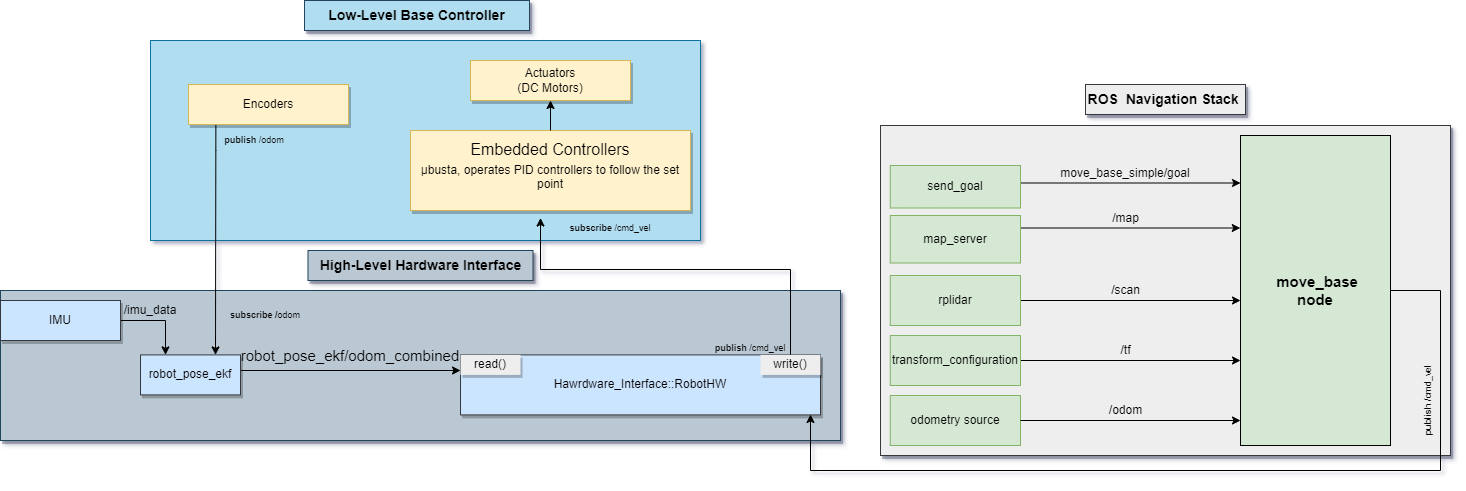

The diagram above was exported from draw.io. Its source (the exported page's mxGraphModel, read from the mxfile embedded in the PNG):
<mxGraphModel dx="2865" dy="1248" grid="1" gridSize="10" guides="1" tooltips="1" connect="1" arrows="1" fold="1" page="1" pageScale="1" pageWidth="850" pageHeight="1100" math="0" shadow="0">
  <root>
    <mxCell id="0" />
    <mxCell id="1" parent="0" />
    <mxCell id="jHOO2yE6dSkrpNUieRHG-100" value="" style="rounded=0;whiteSpace=wrap;html=1;labelBackgroundColor=#;fontSize=15;fillColor=#b1ddf0;strokeColor=#10739e;" vertex="1" parent="1">
      <mxGeometry y="350" width="550" height="200" as="geometry" />
    </mxCell>
    <mxCell id="jHOO2yE6dSkrpNUieRHG-94" value="" style="rounded=0;whiteSpace=wrap;html=1;shadow=1;glass=0;fontSize=14;fillColor=#bac8d3;strokeColor=#23445d;" vertex="1" parent="1">
      <mxGeometry x="-150" y="600" width="840" height="150" as="geometry" />
    </mxCell>
    <mxCell id="jHOO2yE6dSkrpNUieRHG-64" value="" style="rounded=0;whiteSpace=wrap;html=1;shadow=1;glass=0;fontSize=14;fillColor=#eeeeee;strokeColor=#36393d;" vertex="1" parent="1">
      <mxGeometry x="730" y="435" width="570" height="330" as="geometry" />
    </mxCell>
    <mxCell id="jHOO2yE6dSkrpNUieRHG-1" value="Hawrdware_Interface::RobotHW" style="rounded=0;whiteSpace=wrap;html=1;fillColor=#cce5ff;strokeColor=#36393d;glass=0;shadow=1;" vertex="1" parent="1">
      <mxGeometry x="310" y="664.4" width="360" height="60" as="geometry" />
    </mxCell>
    <mxCell id="jHOO2yE6dSkrpNUieRHG-2" value="read()" style="text;html=1;strokeColor=none;fillColor=#eeeeee;align=center;verticalAlign=middle;whiteSpace=wrap;rounded=0;shadow=1;glass=0;" vertex="1" parent="1">
      <mxGeometry x="310" y="664.4" width="60" height="20" as="geometry" />
    </mxCell>
    <mxCell id="jHOO2yE6dSkrpNUieRHG-3" style="edgeStyle=orthogonalEdgeStyle;rounded=0;orthogonalLoop=1;jettySize=auto;html=1;entryX=0;entryY=0.25;entryDx=0;entryDy=0;fontSize=15;exitX=0.5;exitY=0;exitDx=0;exitDy=0;" edge="1" parent="1" source="jHOO2yE6dSkrpNUieRHG-4" target="jHOO2yE6dSkrpNUieRHG-17">
      <mxGeometry relative="1" as="geometry">
        <mxPoint x="470" y="674.4" as="sourcePoint" />
        <mxPoint x="389.0400000000004" y="464.9999999999999" as="targetPoint" />
        <Array as="points">
          <mxPoint x="640" y="579" />
          <mxPoint x="390" y="579" />
        </Array>
      </mxGeometry>
    </mxCell>
    <mxCell id="jHOO2yE6dSkrpNUieRHG-4" value="write()" style="text;html=1;strokeColor=none;fillColor=#eeeeee;align=center;verticalAlign=middle;whiteSpace=wrap;rounded=0;shadow=1;glass=0;" vertex="1" parent="1">
      <mxGeometry x="610" y="664.4" width="60" height="20" as="geometry" />
    </mxCell>
    <mxCell id="jHOO2yE6dSkrpNUieRHG-54" style="edgeStyle=orthogonalEdgeStyle;rounded=0;orthogonalLoop=1;jettySize=auto;html=1;exitX=0.171;exitY=0.994;exitDx=0;exitDy=0;entryX=0.75;entryY=0;entryDx=0;entryDy=0;exitPerimeter=0;" edge="1" parent="1" source="jHOO2yE6dSkrpNUieRHG-6" target="jHOO2yE6dSkrpNUieRHG-46">
      <mxGeometry relative="1" as="geometry">
        <Array as="points">
          <mxPoint x="65" y="460" />
        </Array>
      </mxGeometry>
    </mxCell>
    <mxCell id="jHOO2yE6dSkrpNUieRHG-6" value="Encoders" style="rounded=0;whiteSpace=wrap;html=1;shadow=1;glass=0;fillColor=#fff2cc;strokeColor=#d6b656;" vertex="1" parent="1">
      <mxGeometry x="38" y="394" width="160" height="40" as="geometry" />
    </mxCell>
    <mxCell id="jHOO2yE6dSkrpNUieRHG-7" style="edgeStyle=orthogonalEdgeStyle;rounded=0;orthogonalLoop=1;jettySize=auto;html=1;exitX=0.5;exitY=1;exitDx=0;exitDy=0;entryX=0.5;entryY=1;entryDx=0;entryDy=0;" edge="1" parent="1" source="jHOO2yE6dSkrpNUieRHG-8" target="jHOO2yE6dSkrpNUieRHG-8">
      <mxGeometry relative="1" as="geometry" />
    </mxCell>
    <mxCell id="jHOO2yE6dSkrpNUieRHG-8" value="Actuators&lt;br&gt;(DC Motors)" style="rounded=0;whiteSpace=wrap;html=1;shadow=1;glass=0;fillColor=#fff2cc;strokeColor=#d6b656;" vertex="1" parent="1">
      <mxGeometry x="320" y="370" width="160" height="40" as="geometry" />
    </mxCell>
    <mxCell id="jHOO2yE6dSkrpNUieRHG-12" value="&lt;p style=&quot;line-height: 0&quot;&gt;&lt;font style=&quot;font-size: 16px&quot;&gt;Embedded Controllers&lt;br&gt;&lt;/font&gt;&lt;/p&gt;&lt;p class=&quot;MsoNormal&quot;&gt;&lt;font style=&quot;font-size: 12px ; line-height: 1.2&quot;&gt;µbusta, operates PID controllers to follow the set point&lt;/font&gt;&lt;/p&gt;&lt;p&gt;&lt;/p&gt;" style="rounded=0;whiteSpace=wrap;html=1;shadow=1;glass=0;fillColor=#fff2cc;strokeColor=#d6b656;" vertex="1" parent="1">
      <mxGeometry x="260" y="440" width="280" height="80" as="geometry" />
    </mxCell>
    <mxCell id="jHOO2yE6dSkrpNUieRHG-11" style="edgeStyle=orthogonalEdgeStyle;rounded=0;orthogonalLoop=1;jettySize=auto;html=1;fontSize=15;" edge="1" parent="1" source="jHOO2yE6dSkrpNUieRHG-12" target="jHOO2yE6dSkrpNUieRHG-8">
      <mxGeometry relative="1" as="geometry" />
    </mxCell>
    <mxCell id="jHOO2yE6dSkrpNUieRHG-16" value="&lt;font style=&quot;font-size: 9px&quot;&gt;&lt;b&gt;publish&lt;/b&gt;&amp;nbsp;/cmd_vel&lt;/font&gt;" style="text;html=1;strokeColor=none;fillColor=none;align=center;verticalAlign=middle;whiteSpace=wrap;rounded=0;shadow=1;glass=0;fontSize=15;" vertex="1" parent="1">
      <mxGeometry x="530" y="640" width="140" height="30" as="geometry" />
    </mxCell>
    <mxCell id="jHOO2yE6dSkrpNUieRHG-17" value="&lt;font style=&quot;font-size: 9px&quot;&gt;&lt;b&gt;subscribe&lt;/b&gt;&amp;nbsp;/cmd_vel&lt;/font&gt;" style="text;html=1;strokeColor=none;fillColor=none;align=center;verticalAlign=middle;whiteSpace=wrap;rounded=0;shadow=1;glass=0;fontSize=15;" vertex="1" parent="1">
      <mxGeometry x="390" y="520" width="140" height="30" as="geometry" />
    </mxCell>
    <mxCell id="jHOO2yE6dSkrpNUieRHG-18" value="&lt;b&gt;publish&lt;/b&gt;&amp;nbsp;/odom" style="text;html=1;strokeColor=none;fillColor=none;align=center;verticalAlign=middle;whiteSpace=wrap;rounded=0;shadow=1;glass=0;fontSize=9;" vertex="1" parent="1">
      <mxGeometry x="54" y="435" width="100" height="30" as="geometry" />
    </mxCell>
    <mxCell id="jHOO2yE6dSkrpNUieRHG-19" value="&lt;b&gt;subscribe /&lt;/b&gt;odom" style="text;html=1;strokeColor=none;fillColor=none;align=center;verticalAlign=middle;whiteSpace=wrap;rounded=0;shadow=1;glass=0;fontSize=9;rotation=0;" vertex="1" parent="1">
      <mxGeometry x="65" y="610" width="100" height="30" as="geometry" />
    </mxCell>
    <mxCell id="jHOO2yE6dSkrpNUieRHG-38" value="" style="curved=1;endArrow=classic;html=1;rounded=0;fontSize=14;exitX=0.5;exitY=1;exitDx=0;exitDy=0;entryX=1;entryY=0.5;entryDx=0;entryDy=0;" edge="1" parent="1" source="jHOO2yE6dSkrpNUieRHG-36">
      <mxGeometry width="50" height="50" relative="1" as="geometry">
        <mxPoint x="650" y="430" as="sourcePoint" />
        <mxPoint x="335" y="329.0000000000001" as="targetPoint" />
        <Array as="points">
          <mxPoint x="820" y="370" />
          <mxPoint x="550" y="360" />
        </Array>
      </mxGeometry>
    </mxCell>
    <mxCell id="jHOO2yE6dSkrpNUieRHG-44" style="edgeStyle=orthogonalEdgeStyle;rounded=0;orthogonalLoop=1;jettySize=auto;html=1;entryX=0.25;entryY=0;entryDx=0;entryDy=0;" edge="1" parent="1" source="jHOO2yE6dSkrpNUieRHG-43" target="jHOO2yE6dSkrpNUieRHG-46">
      <mxGeometry relative="1" as="geometry">
        <mxPoint x="230" y="700" as="targetPoint" />
      </mxGeometry>
    </mxCell>
    <mxCell id="jHOO2yE6dSkrpNUieRHG-43" value="IMU" style="rounded=0;whiteSpace=wrap;html=1;shadow=1;glass=0;fillColor=#cce5ff;strokeColor=#36393d;" vertex="1" parent="1">
      <mxGeometry x="-150" y="610" width="120" height="40" as="geometry" />
    </mxCell>
    <mxCell id="jHOO2yE6dSkrpNUieRHG-45" value="/imu_data" style="text;html=1;strokeColor=none;fillColor=none;align=center;verticalAlign=middle;whiteSpace=wrap;rounded=0;" vertex="1" parent="1">
      <mxGeometry x="-30" y="605" width="60" height="30" as="geometry" />
    </mxCell>
    <mxCell id="jHOO2yE6dSkrpNUieRHG-47" style="edgeStyle=orthogonalEdgeStyle;rounded=0;orthogonalLoop=1;jettySize=auto;html=1;entryX=0;entryY=0.75;entryDx=0;entryDy=0;exitX=1;exitY=0.5;exitDx=0;exitDy=0;" edge="1" parent="1" source="jHOO2yE6dSkrpNUieRHG-46" target="jHOO2yE6dSkrpNUieRHG-2">
      <mxGeometry relative="1" as="geometry">
        <mxPoint x="240" y="730" as="sourcePoint" />
        <Array as="points">
          <mxPoint x="90" y="680" />
          <mxPoint x="310" y="680" />
        </Array>
      </mxGeometry>
    </mxCell>
    <mxCell id="jHOO2yE6dSkrpNUieRHG-46" value="robot_pose_ekf" style="text;html=1;strokeColor=#36393d;fillColor=#cce5ff;align=center;verticalAlign=middle;whiteSpace=wrap;rounded=0;shadow=1;glass=0;" vertex="1" parent="1">
      <mxGeometry x="-10" y="664.4" width="100" height="40" as="geometry" />
    </mxCell>
    <mxCell id="jHOO2yE6dSkrpNUieRHG-61" style="edgeStyle=orthogonalEdgeStyle;rounded=0;orthogonalLoop=1;jettySize=auto;html=1;exitX=1;exitY=0.5;exitDx=0;exitDy=0;" edge="1" parent="1" source="jHOO2yE6dSkrpNUieRHG-53">
      <mxGeometry relative="1" as="geometry">
        <mxPoint x="1089.76" y="537.5" as="targetPoint" />
        <Array as="points">
          <mxPoint x="859.76" y="537.5" />
          <mxPoint x="1089.76" y="537.5" />
        </Array>
      </mxGeometry>
    </mxCell>
    <mxCell id="jHOO2yE6dSkrpNUieRHG-53" value="map_server" style="rounded=0;whiteSpace=wrap;html=1;fillColor=#d5e8d4;strokeColor=#82b366;" vertex="1" parent="1">
      <mxGeometry x="739.76" y="525" width="130.24" height="47.5" as="geometry" />
    </mxCell>
    <mxCell id="jHOO2yE6dSkrpNUieRHG-62" value="/map" style="text;html=1;align=center;verticalAlign=middle;resizable=0;points=[];autosize=1;strokeColor=none;fillColor=none;" vertex="1" parent="1">
      <mxGeometry x="954.76" y="517.5" width="40" height="20" as="geometry" />
    </mxCell>
    <mxCell id="jHOO2yE6dSkrpNUieRHG-65" value="&lt;b&gt;ROS&amp;nbsp; Navigation Stack&amp;nbsp;&lt;/b&gt;" style="text;html=1;strokeColor=#36393d;fillColor=#eeeeee;align=center;verticalAlign=middle;whiteSpace=wrap;rounded=0;shadow=1;glass=0;fontSize=14;" vertex="1" parent="1">
      <mxGeometry x="935" y="394" width="160" height="30" as="geometry" />
    </mxCell>
    <mxCell id="jHOO2yE6dSkrpNUieRHG-68" style="edgeStyle=orthogonalEdgeStyle;rounded=0;orthogonalLoop=1;jettySize=auto;html=1;exitX=0.002;exitY=0.2;exitDx=0;exitDy=0;entryX=1;entryY=0.5;entryDx=0;entryDy=0;startArrow=classic;startFill=1;endArrow=none;endFill=0;exitPerimeter=0;" edge="1" parent="1">
      <mxGeometry relative="1" as="geometry">
        <mxPoint x="1089.9999999999998" y="492.5" as="sourcePoint" />
        <mxPoint x="859.76" y="492.5" as="targetPoint" />
        <Array as="points" />
      </mxGeometry>
    </mxCell>
    <mxCell id="jHOO2yE6dSkrpNUieRHG-66" value="send_goal" style="rounded=0;whiteSpace=wrap;html=1;fillColor=#d5e8d4;strokeColor=#82b366;" vertex="1" parent="1">
      <mxGeometry x="739.76" y="475" width="130.24" height="42.5" as="geometry" />
    </mxCell>
    <mxCell id="jHOO2yE6dSkrpNUieRHG-82" style="edgeStyle=orthogonalEdgeStyle;rounded=0;orthogonalLoop=1;jettySize=auto;html=1;fontSize=15;startArrow=none;startFill=0;endArrow=classic;endFill=1;exitX=1;exitY=0.5;exitDx=0;exitDy=0;" edge="1" parent="1" source="jHOO2yE6dSkrpNUieRHG-70">
      <mxGeometry relative="1" as="geometry">
        <mxPoint x="660" y="724" as="targetPoint" />
        <Array as="points">
          <mxPoint x="1290" y="600" />
          <mxPoint x="1290" y="780" />
          <mxPoint x="660" y="780" />
        </Array>
      </mxGeometry>
    </mxCell>
    <mxCell id="jHOO2yE6dSkrpNUieRHG-70" value="&lt;b style=&quot;font-size: 15px;&quot;&gt;&amp;nbsp;move_base&lt;br&gt;node&lt;/b&gt;" style="rounded=0;whiteSpace=wrap;html=1;fillColor=#D5E8D4;" vertex="1" parent="1">
      <mxGeometry x="1090" y="445" width="150" height="310" as="geometry" />
    </mxCell>
    <mxCell id="jHOO2yE6dSkrpNUieRHG-71" value="move_base_simple/goal" style="text;html=1;strokeColor=none;fillColor=none;align=center;verticalAlign=middle;whiteSpace=wrap;rounded=0;" vertex="1" parent="1">
      <mxGeometry x="944.76" y="467.5" width="60" height="30" as="geometry" />
    </mxCell>
    <mxCell id="jHOO2yE6dSkrpNUieRHG-77" style="edgeStyle=orthogonalEdgeStyle;rounded=0;orthogonalLoop=1;jettySize=auto;html=1;startArrow=none;startFill=0;endArrow=classic;endFill=1;" edge="1" parent="1" source="jHOO2yE6dSkrpNUieRHG-74">
      <mxGeometry relative="1" as="geometry">
        <mxPoint x="1090" y="610" as="targetPoint" />
      </mxGeometry>
    </mxCell>
    <mxCell id="jHOO2yE6dSkrpNUieRHG-74" value="rplidar" style="rounded=0;whiteSpace=wrap;html=1;fillColor=#d5e8d4;strokeColor=#82b366;" vertex="1" parent="1">
      <mxGeometry x="739.76" y="585" width="130.24" height="50" as="geometry" />
    </mxCell>
    <mxCell id="jHOO2yE6dSkrpNUieRHG-86" style="edgeStyle=orthogonalEdgeStyle;rounded=0;orthogonalLoop=1;jettySize=auto;html=1;exitX=1;exitY=0.5;exitDx=0;exitDy=0;fontSize=15;startArrow=none;startFill=0;endArrow=classic;endFill=1;" edge="1" parent="1" source="jHOO2yE6dSkrpNUieRHG-75">
      <mxGeometry relative="1" as="geometry">
        <mxPoint x="1090" y="670" as="targetPoint" />
        <Array as="points">
          <mxPoint x="1090" y="670" />
        </Array>
      </mxGeometry>
    </mxCell>
    <mxCell id="jHOO2yE6dSkrpNUieRHG-75" value="transform_configuration" style="rounded=0;whiteSpace=wrap;html=1;fillColor=#d5e8d4;strokeColor=#82b366;" vertex="1" parent="1">
      <mxGeometry x="739.76" y="645" width="130.24" height="50" as="geometry" />
    </mxCell>
    <mxCell id="jHOO2yE6dSkrpNUieRHG-85" value="/scan" style="text;html=1;align=center;verticalAlign=middle;resizable=0;points=[];autosize=1;strokeColor=none;fillColor=none;" vertex="1" parent="1">
      <mxGeometry x="954.76" y="590" width="40" height="20" as="geometry" />
    </mxCell>
    <mxCell id="jHOO2yE6dSkrpNUieRHG-88" value="/tf" style="text;html=1;align=center;verticalAlign=middle;resizable=0;points=[];autosize=1;strokeColor=none;fillColor=none;" vertex="1" parent="1">
      <mxGeometry x="959.76" y="650" width="30" height="20" as="geometry" />
    </mxCell>
    <mxCell id="jHOO2yE6dSkrpNUieRHG-89" value="&lt;font style=&quot;font-size: 9px&quot;&gt;&lt;b&gt;publish&lt;/b&gt;&amp;nbsp;/cmd_vel&lt;/font&gt;" style="text;html=1;strokeColor=none;fillColor=none;align=center;verticalAlign=middle;whiteSpace=wrap;rounded=0;shadow=1;glass=0;fontSize=15;rotation=-90;" vertex="1" parent="1">
      <mxGeometry x="1205" y="695" width="140" height="30" as="geometry" />
    </mxCell>
    <mxCell id="jHOO2yE6dSkrpNUieRHG-92" value="&lt;b&gt;High-Level Hardware Interface&lt;/b&gt;" style="text;html=1;strokeColor=#23445d;fillColor=#bac8d3;align=center;verticalAlign=middle;whiteSpace=wrap;rounded=0;shadow=1;glass=0;fontSize=14;" vertex="1" parent="1">
      <mxGeometry x="157.5" y="560" width="225" height="30" as="geometry" />
    </mxCell>
    <mxCell id="jHOO2yE6dSkrpNUieRHG-96" value="robot_pose_ekf/odom_combined" style="text;html=1;strokeColor=none;fillColor=none;align=center;verticalAlign=middle;whiteSpace=wrap;rounded=0;labelBackgroundColor=#;fontSize=15;" vertex="1" parent="1">
      <mxGeometry x="170" y="650" width="60" height="30" as="geometry" />
    </mxCell>
    <mxCell id="jHOO2yE6dSkrpNUieRHG-101" value="odometry source" style="rounded=0;whiteSpace=wrap;html=1;fillColor=#d5e8d4;strokeColor=#82b366;" vertex="1" parent="1">
      <mxGeometry x="739.76" y="705" width="130.24" height="50" as="geometry" />
    </mxCell>
    <mxCell id="jHOO2yE6dSkrpNUieRHG-102" style="edgeStyle=orthogonalEdgeStyle;rounded=0;orthogonalLoop=1;jettySize=auto;html=1;fontSize=15;startArrow=none;startFill=0;endArrow=classic;endFill=1;" edge="1" parent="1">
      <mxGeometry relative="1" as="geometry">
        <mxPoint x="870" y="730" as="sourcePoint" />
        <mxPoint x="1090" y="730" as="targetPoint" />
        <Array as="points">
          <mxPoint x="870" y="730" />
          <mxPoint x="1090" y="730" />
        </Array>
      </mxGeometry>
    </mxCell>
    <mxCell id="jHOO2yE6dSkrpNUieRHG-103" value="/odom" style="text;html=1;align=center;verticalAlign=middle;resizable=0;points=[];autosize=1;strokeColor=none;fillColor=none;" vertex="1" parent="1">
      <mxGeometry x="949.76" y="710" width="50" height="20" as="geometry" />
    </mxCell>
    <mxCell id="jHOO2yE6dSkrpNUieRHG-104" value="&lt;b style=&quot;&quot;&gt;&lt;font style=&quot;font-size: 14px;&quot;&gt;Low-Level Base Controller&lt;/font&gt;&lt;/b&gt;" style="text;html=1;strokeColor=#23445d;fillColor=#B1DDF0;align=center;verticalAlign=middle;whiteSpace=wrap;rounded=0;shadow=1;glass=0;fontSize=14;" vertex="1" parent="1">
      <mxGeometry x="154" y="310" width="225" height="30" as="geometry" />
    </mxCell>
  </root>
</mxGraphModel>